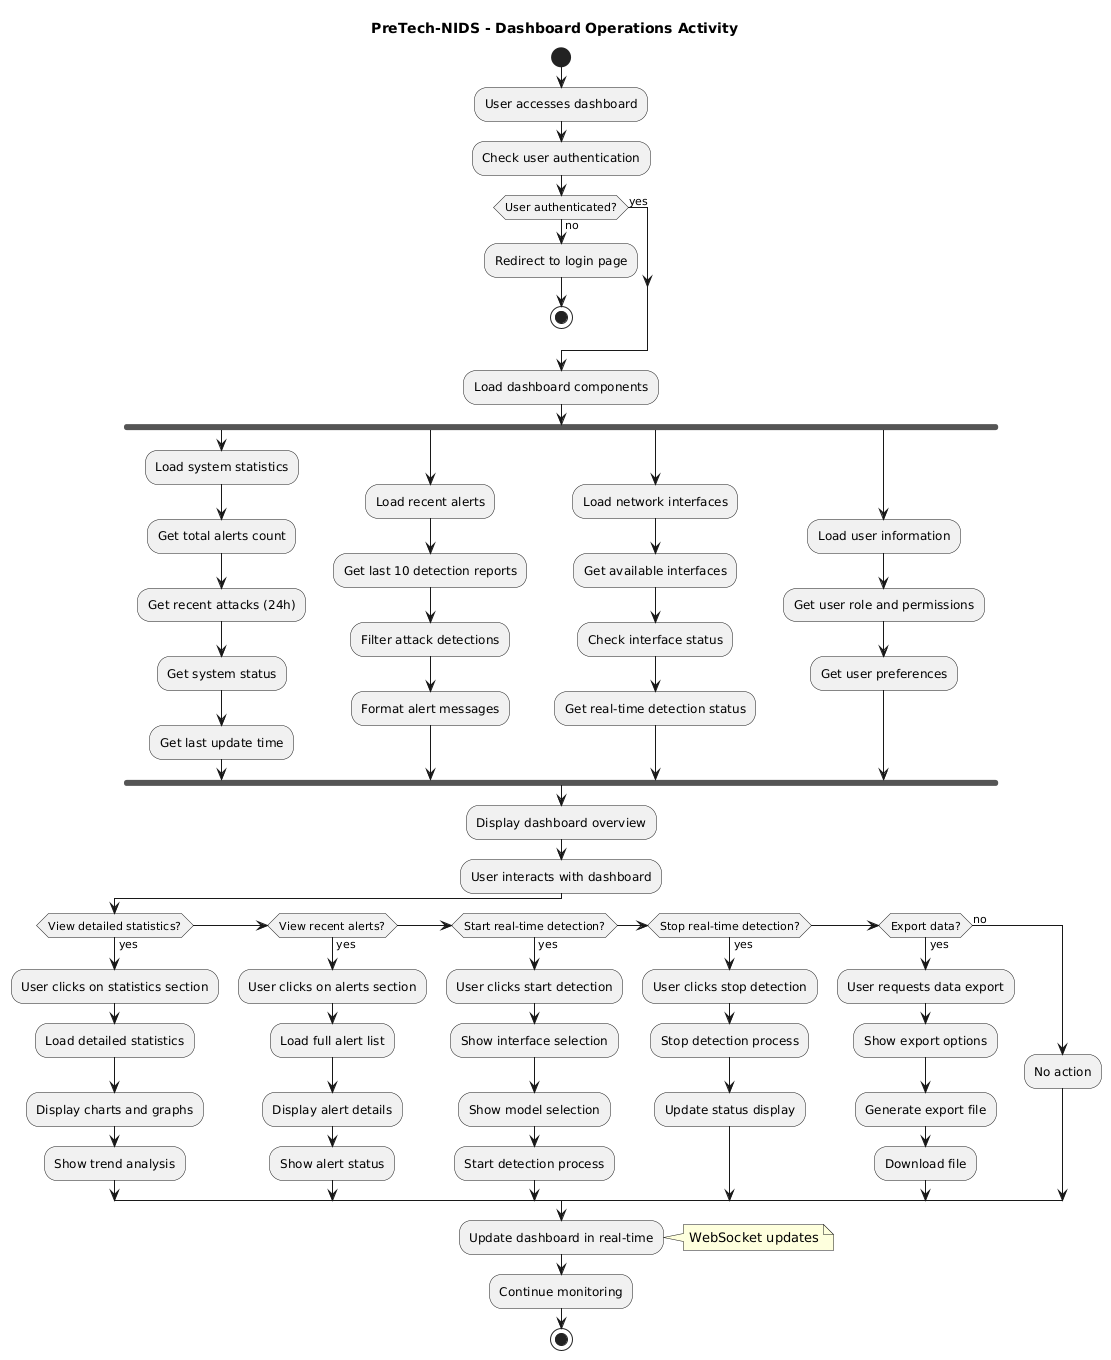

The diagram above was rendered by PlantUML. Its source (embedded in the PNG):
@startuml
title PreTech-NIDS - Dashboard Operations Activity
hide circle

start
:User accesses dashboard;

:Check user authentication;
if (User authenticated?) then (yes)
else (no)
  :Redirect to login page;
  stop
endif

:Load dashboard components;

fork
  :Load system statistics;
  :Get total alerts count;
  :Get recent attacks (24h);
  :Get system status;
  :Get last update time;
fork again
  :Load recent alerts;
  :Get last 10 detection reports;
  :Filter attack detections;
  :Format alert messages;
fork again
  :Load network interfaces;
  :Get available interfaces;
  :Check interface status;
  :Get real-time detection status;
fork again
  :Load user information;
  :Get user role and permissions;
  :Get user preferences;
end fork

:Display dashboard overview;

:User interacts with dashboard;

if (View detailed statistics?) then (yes)
  :User clicks on statistics section;
  :Load detailed statistics;
  :Display charts and graphs;
  :Show trend analysis;
elseif (View recent alerts?) then (yes)
  :User clicks on alerts section;
  :Load full alert list;
  :Display alert details;
  :Show alert status;
elseif (Start real-time detection?) then (yes)
  :User clicks start detection;
  :Show interface selection;
  :Show model selection;
  :Start detection process;
elseif (Stop real-time detection?) then (yes)
  :User clicks stop detection;
  :Stop detection process;
  :Update status display;
elseif (Export data?) then (yes)
  :User requests data export;
  :Show export options;
  :Generate export file;
  :Download file;
else (no)
  :No action;
endif

:Update dashboard in real-time;
note right: WebSocket updates

:Continue monitoring;

stop
@enduml